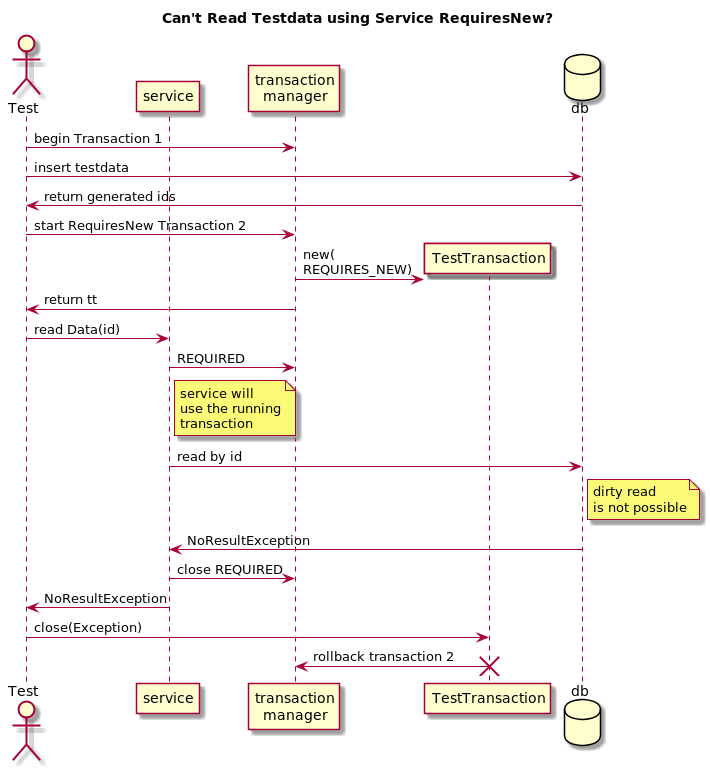

The diagram above was rendered by PlantUML. Its source (embedded in the PNG):
@startuml
title: Can't Read Testdata using Service RequiresNew?
actor Test as t
participant service as s
participant "transaction\nmanager" as tm
participant TestTransaction as tt
database db
t -> tm: begin Transaction 1
t -> db: insert testdata
db -> t: return generated ids
t -> tm: start RequiresNew Transaction 2
create tt
tm -> tt: new(\nREQUIRES_NEW)
tm -> t: return tt
t -> s: read Data(id)
s -> tm: REQUIRED
note right of s:  service will\nuse the running\ntransaction
s -> db: read by id
note right of db: dirty read\nis not possible
db -> s: NoResultException
s -> tm: close REQUIRED
s -> t: NoResultException
t -> tt: close(Exception)
tt -> tm: rollback transaction 2
destroy tt
@enduml